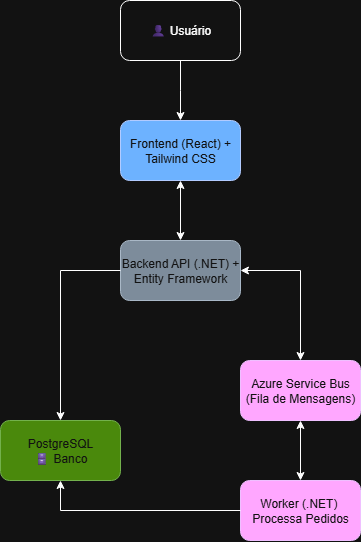

The diagram above was exported from draw.io. Its source (the exported page's mxGraphModel, read from the mxfile embedded in the PNG):
<mxGraphModel dx="1151" dy="631" grid="1" gridSize="10" guides="1" tooltips="1" connect="1" arrows="1" fold="1" page="1" pageScale="1" pageWidth="827" pageHeight="1169" math="0" shadow="0">
  <root>
    <mxCell id="0" />
    <mxCell id="1" parent="0" />
    <mxCell id="4Ai1qhKVclUhu_L-UEba-1" value="👤 Usuário" style="rounded=1;whiteSpace=wrap;html=1;" parent="1" vertex="1">
      <mxGeometry x="354" y="40" width="120" height="60" as="geometry" />
    </mxCell>
    <mxCell id="4Ai1qhKVclUhu_L-UEba-2" value="Backend API (.NET)&amp;nbsp;+ Entity Framework" style="rounded=1;whiteSpace=wrap;html=1;fillColor=#647687;fontColor=#ffffff;strokeColor=#314354;" parent="1" vertex="1">
      <mxGeometry x="354" y="280" width="120" height="60" as="geometry" />
    </mxCell>
    <mxCell id="4Ai1qhKVclUhu_L-UEba-3" value="Frontend (React) + Tailwind CSS" style="rounded=1;whiteSpace=wrap;html=1;fillColor=#0050ef;fontColor=#ffffff;strokeColor=#001DBC;" parent="1" vertex="1">
      <mxGeometry x="354" y="160" width="120" height="60" as="geometry" />
    </mxCell>
    <mxCell id="4Ai1qhKVclUhu_L-UEba-4" value="Azure Service Bus (Fila de Mensagens)" style="rounded=1;whiteSpace=wrap;html=1;fillColor=#6a00ff;fontColor=#ffffff;strokeColor=#3700CC;" parent="1" vertex="1">
      <mxGeometry x="474" y="400" width="120" height="60" as="geometry" />
    </mxCell>
    <mxCell id="4Ai1qhKVclUhu_L-UEba-5" value="Worker (.NET)&amp;nbsp; Processa Pedidos" style="rounded=1;whiteSpace=wrap;html=1;fillColor=#6a00ff;fontColor=#ffffff;strokeColor=#3700CC;" parent="1" vertex="1">
      <mxGeometry x="474" y="520" width="120" height="60" as="geometry" />
    </mxCell>
    <mxCell id="4Ai1qhKVclUhu_L-UEba-6" value="PostgreSQL&lt;div&gt;🗄 Banco&lt;/div&gt;" style="rounded=1;whiteSpace=wrap;html=1;fillColor=#60a917;fontColor=#ffffff;strokeColor=#2D7600;" parent="1" vertex="1">
      <mxGeometry x="234" y="460" width="120" height="60" as="geometry" />
    </mxCell>
    <mxCell id="4Ai1qhKVclUhu_L-UEba-8" value="" style="endArrow=classic;html=1;rounded=0;exitX=0.5;exitY=1;exitDx=0;exitDy=0;entryX=0.5;entryY=0;entryDx=0;entryDy=0;" parent="1" source="4Ai1qhKVclUhu_L-UEba-1" target="4Ai1qhKVclUhu_L-UEba-3" edge="1">
      <mxGeometry width="50" height="50" relative="1" as="geometry">
        <mxPoint x="270" y="90" as="sourcePoint" />
        <mxPoint x="190" y="390" as="targetPoint" />
        <Array as="points">
          <mxPoint x="414" y="130" />
        </Array>
      </mxGeometry>
    </mxCell>
    <mxCell id="QLV92B7-wPP9usKfEJw6-1" value="" style="endArrow=classic;startArrow=classic;html=1;rounded=0;entryX=0.5;entryY=1;entryDx=0;entryDy=0;exitX=0.5;exitY=0;exitDx=0;exitDy=0;" parent="1" source="4Ai1qhKVclUhu_L-UEba-2" target="4Ai1qhKVclUhu_L-UEba-3" edge="1">
      <mxGeometry width="50" height="50" relative="1" as="geometry">
        <mxPoint x="390" y="280" as="sourcePoint" />
        <mxPoint x="440" y="230" as="targetPoint" />
      </mxGeometry>
    </mxCell>
    <mxCell id="QLV92B7-wPP9usKfEJw6-3" value="" style="endArrow=classic;startArrow=classic;html=1;rounded=0;entryX=1;entryY=0.5;entryDx=0;entryDy=0;exitX=0.5;exitY=0;exitDx=0;exitDy=0;" parent="1" source="4Ai1qhKVclUhu_L-UEba-4" target="4Ai1qhKVclUhu_L-UEba-2" edge="1">
      <mxGeometry width="50" height="50" relative="1" as="geometry">
        <mxPoint x="410" y="440" as="sourcePoint" />
        <mxPoint x="460" y="390" as="targetPoint" />
        <Array as="points">
          <mxPoint x="534" y="310" />
        </Array>
      </mxGeometry>
    </mxCell>
    <mxCell id="QLV92B7-wPP9usKfEJw6-4" value="" style="endArrow=classic;startArrow=classic;html=1;rounded=0;entryX=0.5;entryY=1;entryDx=0;entryDy=0;exitX=0.5;exitY=0;exitDx=0;exitDy=0;" parent="1" source="4Ai1qhKVclUhu_L-UEba-5" target="4Ai1qhKVclUhu_L-UEba-4" edge="1">
      <mxGeometry width="50" height="50" relative="1" as="geometry">
        <mxPoint x="410" y="550" as="sourcePoint" />
        <mxPoint x="460" y="500" as="targetPoint" />
      </mxGeometry>
    </mxCell>
    <mxCell id="bC5vOgCurzR_y0e-R7Kg-1" value="" style="endArrow=classic;html=1;rounded=0;entryX=0.5;entryY=1;entryDx=0;entryDy=0;exitX=0;exitY=0.5;exitDx=0;exitDy=0;" edge="1" parent="1" source="4Ai1qhKVclUhu_L-UEba-5" target="4Ai1qhKVclUhu_L-UEba-6">
      <mxGeometry width="50" height="50" relative="1" as="geometry">
        <mxPoint x="420" y="600" as="sourcePoint" />
        <mxPoint x="440" y="470" as="targetPoint" />
        <Array as="points">
          <mxPoint x="294" y="550" />
        </Array>
      </mxGeometry>
    </mxCell>
    <mxCell id="bC5vOgCurzR_y0e-R7Kg-2" value="" style="endArrow=classic;html=1;rounded=0;exitX=0;exitY=0.5;exitDx=0;exitDy=0;entryX=0.5;entryY=0;entryDx=0;entryDy=0;" edge="1" parent="1" source="4Ai1qhKVclUhu_L-UEba-2" target="4Ai1qhKVclUhu_L-UEba-6">
      <mxGeometry width="50" height="50" relative="1" as="geometry">
        <mxPoint x="390" y="520" as="sourcePoint" />
        <mxPoint x="310" y="450" as="targetPoint" />
        <Array as="points">
          <mxPoint x="294" y="310" />
        </Array>
      </mxGeometry>
    </mxCell>
  </root>
</mxGraphModel>